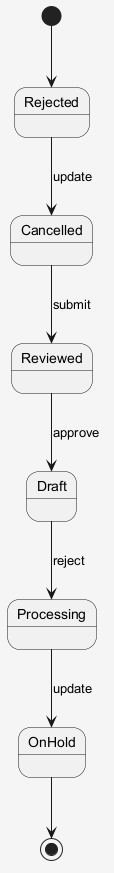

The diagram above was rendered by PlantUML. Its source (embedded in the PNG):
@startuml
skinparam shadowing false
skinparam backgroundColor #F5F5F5
[*] --> Rejected
Rejected --> Cancelled : update
Cancelled --> Reviewed : submit
Reviewed --> Draft : approve
Draft --> Processing : reject
Processing --> OnHold : update
OnHold --> [*]
@enduml